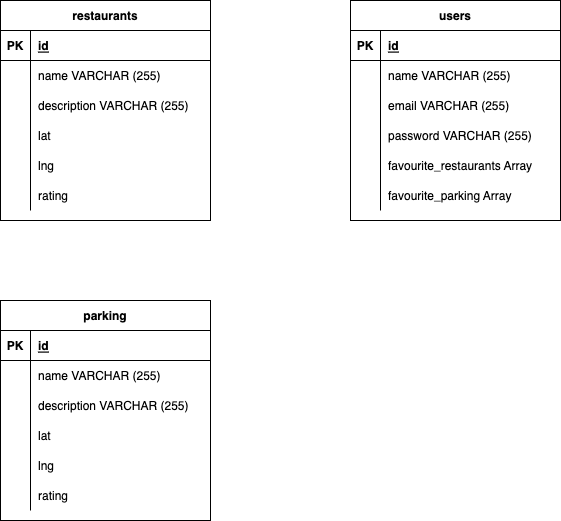

The diagram above was exported from draw.io. Its source (the exported page's mxGraphModel, read from the mxfile embedded in the PNG):
<mxGraphModel dx="954" dy="648" grid="1" gridSize="10" guides="1" tooltips="1" connect="1" arrows="1" fold="1" page="1" pageScale="1" pageWidth="850" pageHeight="1100" background="#ffffff" math="0" shadow="0">
  <root>
    <mxCell id="0" />
    <mxCell id="1" parent="0" />
    <mxCell id="2" value="restaurants" style="shape=table;startSize=30;container=1;collapsible=1;childLayout=tableLayout;fixedRows=1;rowLines=0;fontStyle=1;align=center;resizeLast=1;" vertex="1" parent="1">
      <mxGeometry x="170" y="80" width="210" height="220" as="geometry" />
    </mxCell>
    <mxCell id="3" value="" style="shape=tableRow;horizontal=0;startSize=0;swimlaneHead=0;swimlaneBody=0;fillColor=none;collapsible=0;dropTarget=0;points=[[0,0.5],[1,0.5]];portConstraint=eastwest;top=0;left=0;right=0;bottom=1;" vertex="1" parent="2">
      <mxGeometry y="30" width="210" height="30" as="geometry" />
    </mxCell>
    <mxCell id="4" value="PK" style="shape=partialRectangle;connectable=0;fillColor=none;top=0;left=0;bottom=0;right=0;fontStyle=1;overflow=hidden;" vertex="1" parent="3">
      <mxGeometry width="30" height="30" as="geometry">
        <mxRectangle width="30" height="30" as="alternateBounds" />
      </mxGeometry>
    </mxCell>
    <mxCell id="5" value="id" style="shape=partialRectangle;connectable=0;fillColor=none;top=0;left=0;bottom=0;right=0;align=left;spacingLeft=6;fontStyle=5;overflow=hidden;" vertex="1" parent="3">
      <mxGeometry x="30" width="180" height="30" as="geometry">
        <mxRectangle width="180" height="30" as="alternateBounds" />
      </mxGeometry>
    </mxCell>
    <mxCell id="6" value="" style="shape=tableRow;horizontal=0;startSize=0;swimlaneHead=0;swimlaneBody=0;fillColor=none;collapsible=0;dropTarget=0;points=[[0,0.5],[1,0.5]];portConstraint=eastwest;top=0;left=0;right=0;bottom=0;" vertex="1" parent="2">
      <mxGeometry y="60" width="210" height="30" as="geometry" />
    </mxCell>
    <mxCell id="7" value="" style="shape=partialRectangle;connectable=0;fillColor=none;top=0;left=0;bottom=0;right=0;editable=1;overflow=hidden;" vertex="1" parent="6">
      <mxGeometry width="30" height="30" as="geometry">
        <mxRectangle width="30" height="30" as="alternateBounds" />
      </mxGeometry>
    </mxCell>
    <mxCell id="8" value="name VARCHAR (255)" style="shape=partialRectangle;connectable=0;fillColor=none;top=0;left=0;bottom=0;right=0;align=left;spacingLeft=6;overflow=hidden;" vertex="1" parent="6">
      <mxGeometry x="30" width="180" height="30" as="geometry">
        <mxRectangle width="180" height="30" as="alternateBounds" />
      </mxGeometry>
    </mxCell>
    <mxCell id="9" value="" style="shape=tableRow;horizontal=0;startSize=0;swimlaneHead=0;swimlaneBody=0;fillColor=none;collapsible=0;dropTarget=0;points=[[0,0.5],[1,0.5]];portConstraint=eastwest;top=0;left=0;right=0;bottom=0;" vertex="1" parent="2">
      <mxGeometry y="90" width="210" height="30" as="geometry" />
    </mxCell>
    <mxCell id="10" value="" style="shape=partialRectangle;connectable=0;fillColor=none;top=0;left=0;bottom=0;right=0;editable=1;overflow=hidden;" vertex="1" parent="9">
      <mxGeometry width="30" height="30" as="geometry">
        <mxRectangle width="30" height="30" as="alternateBounds" />
      </mxGeometry>
    </mxCell>
    <mxCell id="11" value="description VARCHAR (255)" style="shape=partialRectangle;connectable=0;fillColor=none;top=0;left=0;bottom=0;right=0;align=left;spacingLeft=6;overflow=hidden;" vertex="1" parent="9">
      <mxGeometry x="30" width="180" height="30" as="geometry">
        <mxRectangle width="180" height="30" as="alternateBounds" />
      </mxGeometry>
    </mxCell>
    <mxCell id="12" value="" style="shape=tableRow;horizontal=0;startSize=0;swimlaneHead=0;swimlaneBody=0;fillColor=none;collapsible=0;dropTarget=0;points=[[0,0.5],[1,0.5]];portConstraint=eastwest;top=0;left=0;right=0;bottom=0;" vertex="1" parent="2">
      <mxGeometry y="120" width="210" height="30" as="geometry" />
    </mxCell>
    <mxCell id="13" value="" style="shape=partialRectangle;connectable=0;fillColor=none;top=0;left=0;bottom=0;right=0;editable=1;overflow=hidden;" vertex="1" parent="12">
      <mxGeometry width="30" height="30" as="geometry">
        <mxRectangle width="30" height="30" as="alternateBounds" />
      </mxGeometry>
    </mxCell>
    <mxCell id="14" value="lat" style="shape=partialRectangle;connectable=0;fillColor=none;top=0;left=0;bottom=0;right=0;align=left;spacingLeft=6;overflow=hidden;" vertex="1" parent="12">
      <mxGeometry x="30" width="180" height="30" as="geometry">
        <mxRectangle width="180" height="30" as="alternateBounds" />
      </mxGeometry>
    </mxCell>
    <mxCell id="15" value="" style="shape=tableRow;horizontal=0;startSize=0;swimlaneHead=0;swimlaneBody=0;fillColor=none;collapsible=0;dropTarget=0;points=[[0,0.5],[1,0.5]];portConstraint=eastwest;top=0;left=0;right=0;bottom=0;" vertex="1" parent="2">
      <mxGeometry y="150" width="210" height="30" as="geometry" />
    </mxCell>
    <mxCell id="16" value="" style="shape=partialRectangle;connectable=0;fillColor=none;top=0;left=0;bottom=0;right=0;editable=1;overflow=hidden;" vertex="1" parent="15">
      <mxGeometry width="30" height="30" as="geometry">
        <mxRectangle width="30" height="30" as="alternateBounds" />
      </mxGeometry>
    </mxCell>
    <mxCell id="17" value="lng" style="shape=partialRectangle;connectable=0;fillColor=none;top=0;left=0;bottom=0;right=0;align=left;spacingLeft=6;overflow=hidden;" vertex="1" parent="15">
      <mxGeometry x="30" width="180" height="30" as="geometry">
        <mxRectangle width="180" height="30" as="alternateBounds" />
      </mxGeometry>
    </mxCell>
    <mxCell id="18" value="" style="shape=tableRow;horizontal=0;startSize=0;swimlaneHead=0;swimlaneBody=0;fillColor=none;collapsible=0;dropTarget=0;points=[[0,0.5],[1,0.5]];portConstraint=eastwest;top=0;left=0;right=0;bottom=0;" vertex="1" parent="2">
      <mxGeometry y="180" width="210" height="30" as="geometry" />
    </mxCell>
    <mxCell id="19" value="" style="shape=partialRectangle;connectable=0;fillColor=none;top=0;left=0;bottom=0;right=0;editable=1;overflow=hidden;" vertex="1" parent="18">
      <mxGeometry width="30" height="30" as="geometry">
        <mxRectangle width="30" height="30" as="alternateBounds" />
      </mxGeometry>
    </mxCell>
    <mxCell id="20" value="rating" style="shape=partialRectangle;connectable=0;fillColor=none;top=0;left=0;bottom=0;right=0;align=left;spacingLeft=6;overflow=hidden;" vertex="1" parent="18">
      <mxGeometry x="30" width="180" height="30" as="geometry">
        <mxRectangle width="180" height="30" as="alternateBounds" />
      </mxGeometry>
    </mxCell>
    <mxCell id="21" value="users" style="shape=table;startSize=30;container=1;collapsible=1;childLayout=tableLayout;fixedRows=1;rowLines=0;fontStyle=1;align=center;resizeLast=1;" vertex="1" parent="1">
      <mxGeometry x="520" y="80" width="210" height="220" as="geometry" />
    </mxCell>
    <mxCell id="22" value="" style="shape=tableRow;horizontal=0;startSize=0;swimlaneHead=0;swimlaneBody=0;fillColor=none;collapsible=0;dropTarget=0;points=[[0,0.5],[1,0.5]];portConstraint=eastwest;top=0;left=0;right=0;bottom=1;" vertex="1" parent="21">
      <mxGeometry y="30" width="210" height="30" as="geometry" />
    </mxCell>
    <mxCell id="23" value="PK" style="shape=partialRectangle;connectable=0;fillColor=none;top=0;left=0;bottom=0;right=0;fontStyle=1;overflow=hidden;" vertex="1" parent="22">
      <mxGeometry width="30" height="30" as="geometry">
        <mxRectangle width="30" height="30" as="alternateBounds" />
      </mxGeometry>
    </mxCell>
    <mxCell id="24" value="id" style="shape=partialRectangle;connectable=0;fillColor=none;top=0;left=0;bottom=0;right=0;align=left;spacingLeft=6;fontStyle=5;overflow=hidden;" vertex="1" parent="22">
      <mxGeometry x="30" width="180" height="30" as="geometry">
        <mxRectangle width="180" height="30" as="alternateBounds" />
      </mxGeometry>
    </mxCell>
    <mxCell id="25" value="" style="shape=tableRow;horizontal=0;startSize=0;swimlaneHead=0;swimlaneBody=0;fillColor=none;collapsible=0;dropTarget=0;points=[[0,0.5],[1,0.5]];portConstraint=eastwest;top=0;left=0;right=0;bottom=0;" vertex="1" parent="21">
      <mxGeometry y="60" width="210" height="30" as="geometry" />
    </mxCell>
    <mxCell id="26" value="" style="shape=partialRectangle;connectable=0;fillColor=none;top=0;left=0;bottom=0;right=0;editable=1;overflow=hidden;" vertex="1" parent="25">
      <mxGeometry width="30" height="30" as="geometry">
        <mxRectangle width="30" height="30" as="alternateBounds" />
      </mxGeometry>
    </mxCell>
    <mxCell id="27" value="name VARCHAR (255)" style="shape=partialRectangle;connectable=0;fillColor=none;top=0;left=0;bottom=0;right=0;align=left;spacingLeft=6;overflow=hidden;" vertex="1" parent="25">
      <mxGeometry x="30" width="180" height="30" as="geometry">
        <mxRectangle width="180" height="30" as="alternateBounds" />
      </mxGeometry>
    </mxCell>
    <mxCell id="28" value="" style="shape=tableRow;horizontal=0;startSize=0;swimlaneHead=0;swimlaneBody=0;fillColor=none;collapsible=0;dropTarget=0;points=[[0,0.5],[1,0.5]];portConstraint=eastwest;top=0;left=0;right=0;bottom=0;" vertex="1" parent="21">
      <mxGeometry y="90" width="210" height="30" as="geometry" />
    </mxCell>
    <mxCell id="29" value="" style="shape=partialRectangle;connectable=0;fillColor=none;top=0;left=0;bottom=0;right=0;editable=1;overflow=hidden;" vertex="1" parent="28">
      <mxGeometry width="30" height="30" as="geometry">
        <mxRectangle width="30" height="30" as="alternateBounds" />
      </mxGeometry>
    </mxCell>
    <mxCell id="30" value="email VARCHAR (255)" style="shape=partialRectangle;connectable=0;fillColor=none;top=0;left=0;bottom=0;right=0;align=left;spacingLeft=6;overflow=hidden;" vertex="1" parent="28">
      <mxGeometry x="30" width="180" height="30" as="geometry">
        <mxRectangle width="180" height="30" as="alternateBounds" />
      </mxGeometry>
    </mxCell>
    <mxCell id="31" value="" style="shape=tableRow;horizontal=0;startSize=0;swimlaneHead=0;swimlaneBody=0;fillColor=none;collapsible=0;dropTarget=0;points=[[0,0.5],[1,0.5]];portConstraint=eastwest;top=0;left=0;right=0;bottom=0;" vertex="1" parent="21">
      <mxGeometry y="120" width="210" height="30" as="geometry" />
    </mxCell>
    <mxCell id="32" value="" style="shape=partialRectangle;connectable=0;fillColor=none;top=0;left=0;bottom=0;right=0;editable=1;overflow=hidden;" vertex="1" parent="31">
      <mxGeometry width="30" height="30" as="geometry">
        <mxRectangle width="30" height="30" as="alternateBounds" />
      </mxGeometry>
    </mxCell>
    <mxCell id="33" value="password VARCHAR (255)" style="shape=partialRectangle;connectable=0;fillColor=none;top=0;left=0;bottom=0;right=0;align=left;spacingLeft=6;overflow=hidden;" vertex="1" parent="31">
      <mxGeometry x="30" width="180" height="30" as="geometry">
        <mxRectangle width="180" height="30" as="alternateBounds" />
      </mxGeometry>
    </mxCell>
    <mxCell id="34" value="" style="shape=tableRow;horizontal=0;startSize=0;swimlaneHead=0;swimlaneBody=0;fillColor=none;collapsible=0;dropTarget=0;points=[[0,0.5],[1,0.5]];portConstraint=eastwest;top=0;left=0;right=0;bottom=0;" vertex="1" parent="21">
      <mxGeometry y="150" width="210" height="30" as="geometry" />
    </mxCell>
    <mxCell id="35" value="" style="shape=partialRectangle;connectable=0;fillColor=none;top=0;left=0;bottom=0;right=0;editable=1;overflow=hidden;" vertex="1" parent="34">
      <mxGeometry width="30" height="30" as="geometry">
        <mxRectangle width="30" height="30" as="alternateBounds" />
      </mxGeometry>
    </mxCell>
    <mxCell id="36" value="favourite_restaurants Array" style="shape=partialRectangle;connectable=0;fillColor=none;top=0;left=0;bottom=0;right=0;align=left;spacingLeft=6;overflow=hidden;" vertex="1" parent="34">
      <mxGeometry x="30" width="180" height="30" as="geometry">
        <mxRectangle width="180" height="30" as="alternateBounds" />
      </mxGeometry>
    </mxCell>
    <mxCell id="37" value="" style="shape=tableRow;horizontal=0;startSize=0;swimlaneHead=0;swimlaneBody=0;fillColor=none;collapsible=0;dropTarget=0;points=[[0,0.5],[1,0.5]];portConstraint=eastwest;top=0;left=0;right=0;bottom=0;" vertex="1" parent="21">
      <mxGeometry y="180" width="210" height="30" as="geometry" />
    </mxCell>
    <mxCell id="38" value="" style="shape=partialRectangle;connectable=0;fillColor=none;top=0;left=0;bottom=0;right=0;editable=1;overflow=hidden;" vertex="1" parent="37">
      <mxGeometry width="30" height="30" as="geometry">
        <mxRectangle width="30" height="30" as="alternateBounds" />
      </mxGeometry>
    </mxCell>
    <mxCell id="39" value="favourite_parking Array" style="shape=partialRectangle;connectable=0;fillColor=none;top=0;left=0;bottom=0;right=0;align=left;spacingLeft=6;overflow=hidden;" vertex="1" parent="37">
      <mxGeometry x="30" width="180" height="30" as="geometry">
        <mxRectangle width="180" height="30" as="alternateBounds" />
      </mxGeometry>
    </mxCell>
    <mxCell id="40" value="parking" style="shape=table;startSize=30;container=1;collapsible=1;childLayout=tableLayout;fixedRows=1;rowLines=0;fontStyle=1;align=center;resizeLast=1;" vertex="1" parent="1">
      <mxGeometry x="170" y="380" width="210" height="220" as="geometry" />
    </mxCell>
    <mxCell id="41" value="" style="shape=tableRow;horizontal=0;startSize=0;swimlaneHead=0;swimlaneBody=0;fillColor=none;collapsible=0;dropTarget=0;points=[[0,0.5],[1,0.5]];portConstraint=eastwest;top=0;left=0;right=0;bottom=1;" vertex="1" parent="40">
      <mxGeometry y="30" width="210" height="30" as="geometry" />
    </mxCell>
    <mxCell id="42" value="PK" style="shape=partialRectangle;connectable=0;fillColor=none;top=0;left=0;bottom=0;right=0;fontStyle=1;overflow=hidden;" vertex="1" parent="41">
      <mxGeometry width="30" height="30" as="geometry">
        <mxRectangle width="30" height="30" as="alternateBounds" />
      </mxGeometry>
    </mxCell>
    <mxCell id="43" value="id" style="shape=partialRectangle;connectable=0;fillColor=none;top=0;left=0;bottom=0;right=0;align=left;spacingLeft=6;fontStyle=5;overflow=hidden;" vertex="1" parent="41">
      <mxGeometry x="30" width="180" height="30" as="geometry">
        <mxRectangle width="180" height="30" as="alternateBounds" />
      </mxGeometry>
    </mxCell>
    <mxCell id="44" value="" style="shape=tableRow;horizontal=0;startSize=0;swimlaneHead=0;swimlaneBody=0;fillColor=none;collapsible=0;dropTarget=0;points=[[0,0.5],[1,0.5]];portConstraint=eastwest;top=0;left=0;right=0;bottom=0;" vertex="1" parent="40">
      <mxGeometry y="60" width="210" height="30" as="geometry" />
    </mxCell>
    <mxCell id="45" value="" style="shape=partialRectangle;connectable=0;fillColor=none;top=0;left=0;bottom=0;right=0;editable=1;overflow=hidden;" vertex="1" parent="44">
      <mxGeometry width="30" height="30" as="geometry">
        <mxRectangle width="30" height="30" as="alternateBounds" />
      </mxGeometry>
    </mxCell>
    <mxCell id="46" value="name VARCHAR (255)" style="shape=partialRectangle;connectable=0;fillColor=none;top=0;left=0;bottom=0;right=0;align=left;spacingLeft=6;overflow=hidden;" vertex="1" parent="44">
      <mxGeometry x="30" width="180" height="30" as="geometry">
        <mxRectangle width="180" height="30" as="alternateBounds" />
      </mxGeometry>
    </mxCell>
    <mxCell id="47" value="" style="shape=tableRow;horizontal=0;startSize=0;swimlaneHead=0;swimlaneBody=0;fillColor=none;collapsible=0;dropTarget=0;points=[[0,0.5],[1,0.5]];portConstraint=eastwest;top=0;left=0;right=0;bottom=0;" vertex="1" parent="40">
      <mxGeometry y="90" width="210" height="30" as="geometry" />
    </mxCell>
    <mxCell id="48" value="" style="shape=partialRectangle;connectable=0;fillColor=none;top=0;left=0;bottom=0;right=0;editable=1;overflow=hidden;" vertex="1" parent="47">
      <mxGeometry width="30" height="30" as="geometry">
        <mxRectangle width="30" height="30" as="alternateBounds" />
      </mxGeometry>
    </mxCell>
    <mxCell id="49" value="description VARCHAR (255)" style="shape=partialRectangle;connectable=0;fillColor=none;top=0;left=0;bottom=0;right=0;align=left;spacingLeft=6;overflow=hidden;" vertex="1" parent="47">
      <mxGeometry x="30" width="180" height="30" as="geometry">
        <mxRectangle width="180" height="30" as="alternateBounds" />
      </mxGeometry>
    </mxCell>
    <mxCell id="50" value="" style="shape=tableRow;horizontal=0;startSize=0;swimlaneHead=0;swimlaneBody=0;fillColor=none;collapsible=0;dropTarget=0;points=[[0,0.5],[1,0.5]];portConstraint=eastwest;top=0;left=0;right=0;bottom=0;" vertex="1" parent="40">
      <mxGeometry y="120" width="210" height="30" as="geometry" />
    </mxCell>
    <mxCell id="51" value="" style="shape=partialRectangle;connectable=0;fillColor=none;top=0;left=0;bottom=0;right=0;editable=1;overflow=hidden;" vertex="1" parent="50">
      <mxGeometry width="30" height="30" as="geometry">
        <mxRectangle width="30" height="30" as="alternateBounds" />
      </mxGeometry>
    </mxCell>
    <mxCell id="52" value="lat" style="shape=partialRectangle;connectable=0;fillColor=none;top=0;left=0;bottom=0;right=0;align=left;spacingLeft=6;overflow=hidden;" vertex="1" parent="50">
      <mxGeometry x="30" width="180" height="30" as="geometry">
        <mxRectangle width="180" height="30" as="alternateBounds" />
      </mxGeometry>
    </mxCell>
    <mxCell id="53" value="" style="shape=tableRow;horizontal=0;startSize=0;swimlaneHead=0;swimlaneBody=0;fillColor=none;collapsible=0;dropTarget=0;points=[[0,0.5],[1,0.5]];portConstraint=eastwest;top=0;left=0;right=0;bottom=0;" vertex="1" parent="40">
      <mxGeometry y="150" width="210" height="30" as="geometry" />
    </mxCell>
    <mxCell id="54" value="" style="shape=partialRectangle;connectable=0;fillColor=none;top=0;left=0;bottom=0;right=0;editable=1;overflow=hidden;" vertex="1" parent="53">
      <mxGeometry width="30" height="30" as="geometry">
        <mxRectangle width="30" height="30" as="alternateBounds" />
      </mxGeometry>
    </mxCell>
    <mxCell id="55" value="lng" style="shape=partialRectangle;connectable=0;fillColor=none;top=0;left=0;bottom=0;right=0;align=left;spacingLeft=6;overflow=hidden;" vertex="1" parent="53">
      <mxGeometry x="30" width="180" height="30" as="geometry">
        <mxRectangle width="180" height="30" as="alternateBounds" />
      </mxGeometry>
    </mxCell>
    <mxCell id="56" value="" style="shape=tableRow;horizontal=0;startSize=0;swimlaneHead=0;swimlaneBody=0;fillColor=none;collapsible=0;dropTarget=0;points=[[0,0.5],[1,0.5]];portConstraint=eastwest;top=0;left=0;right=0;bottom=0;" vertex="1" parent="40">
      <mxGeometry y="180" width="210" height="30" as="geometry" />
    </mxCell>
    <mxCell id="57" value="" style="shape=partialRectangle;connectable=0;fillColor=none;top=0;left=0;bottom=0;right=0;editable=1;overflow=hidden;" vertex="1" parent="56">
      <mxGeometry width="30" height="30" as="geometry">
        <mxRectangle width="30" height="30" as="alternateBounds" />
      </mxGeometry>
    </mxCell>
    <mxCell id="58" value="rating" style="shape=partialRectangle;connectable=0;fillColor=none;top=0;left=0;bottom=0;right=0;align=left;spacingLeft=6;overflow=hidden;" vertex="1" parent="56">
      <mxGeometry x="30" width="180" height="30" as="geometry">
        <mxRectangle width="180" height="30" as="alternateBounds" />
      </mxGeometry>
    </mxCell>
  </root>
</mxGraphModel>